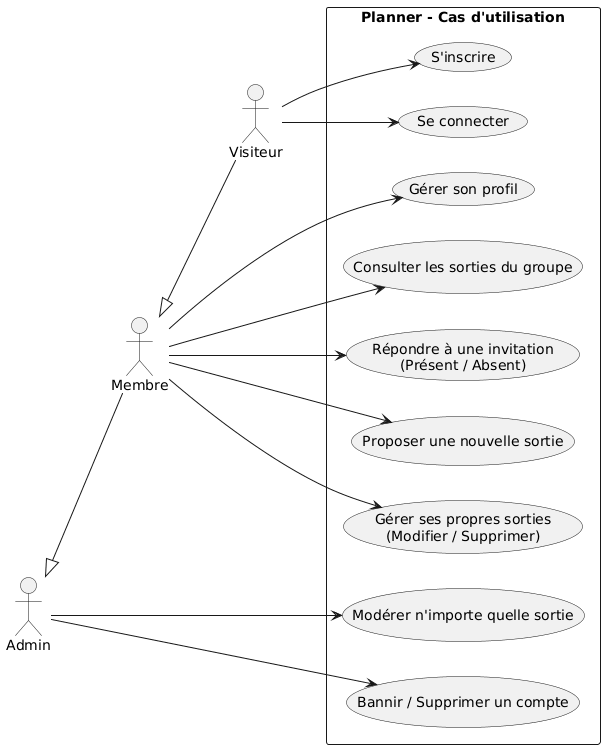

The diagram above was rendered by PlantUML. Its source (embedded in the PNG):
@startuml
left to right direction

actor Visiteur
actor Membre
actor Admin

Admin <|-- Membre
Membre <|-- Visiteur

rectangle "Planner - Cas d'utilisation" {

  ' --- Bloc Visiteur ---
  usecase "S'inscrire" as UC_Inscrire
  usecase "Se connecter" as UC_Connecter

  ' --- Bloc Membre ---
  usecase "Gérer son profil" as UC_Profil
  usecase "Consulter les sorties du groupe" as UC_Consulter
  usecase "Répondre à une invitation\n(Présent / Absent)" as UC_Repondre
  usecase "Proposer une nouvelle sortie" as UC_Proposer
  usecase "Gérer ses propres sorties\n(Modifier / Supprimer)" as UC_GererSorties

  ' --- Bloc Admin ---
  usecase "Modérer n'importe quelle sortie" as UC_ModererSortie
  usecase "Bannir / Supprimer un compte" as UC_ModererUser
}

' Liaisons
Visiteur --> UC_Inscrire
Visiteur --> UC_Connecter

Membre --> UC_Profil
Membre --> UC_Consulter
Membre --> UC_Repondre
Membre --> UC_Proposer
Membre --> UC_GererSorties

Admin --> UC_ModererSortie
Admin --> UC_ModererUser
@enduml